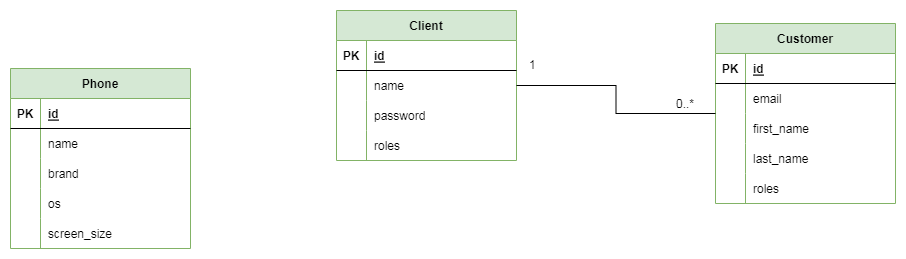

The diagram above was exported from draw.io. Its source (the exported page's mxGraphModel, read from the mxfile embedded in the PNG):
<mxGraphModel dx="1044" dy="599" grid="0" gridSize="10" guides="1" tooltips="1" connect="1" arrows="1" fold="1" page="1" pageScale="1" pageWidth="1169" pageHeight="827" math="0" shadow="0">
  <root>
    <mxCell id="0" />
    <mxCell id="1" parent="0" />
    <mxCell id="ypYIQ66xOmFWnx1F0B2A-1" value="Phone" style="shape=table;startSize=30;container=1;collapsible=1;childLayout=tableLayout;fixedRows=1;rowLines=0;fontStyle=1;align=center;resizeLast=1;fillColor=#d5e8d4;strokeColor=#82b366;" parent="1" vertex="1">
      <mxGeometry x="96" y="132" width="180" height="180" as="geometry" />
    </mxCell>
    <mxCell id="ypYIQ66xOmFWnx1F0B2A-2" value="" style="shape=tableRow;horizontal=0;startSize=0;swimlaneHead=0;swimlaneBody=0;fillColor=none;collapsible=0;dropTarget=0;points=[[0,0.5],[1,0.5]];portConstraint=eastwest;top=0;left=0;right=0;bottom=1;" parent="ypYIQ66xOmFWnx1F0B2A-1" vertex="1">
      <mxGeometry y="30" width="180" height="30" as="geometry" />
    </mxCell>
    <mxCell id="ypYIQ66xOmFWnx1F0B2A-3" value="PK" style="shape=partialRectangle;connectable=0;fillColor=none;top=0;left=0;bottom=0;right=0;fontStyle=1;overflow=hidden;" parent="ypYIQ66xOmFWnx1F0B2A-2" vertex="1">
      <mxGeometry width="30" height="30" as="geometry">
        <mxRectangle width="30" height="30" as="alternateBounds" />
      </mxGeometry>
    </mxCell>
    <mxCell id="ypYIQ66xOmFWnx1F0B2A-4" value="id" style="shape=partialRectangle;connectable=0;fillColor=none;top=0;left=0;bottom=0;right=0;align=left;spacingLeft=6;fontStyle=5;overflow=hidden;" parent="ypYIQ66xOmFWnx1F0B2A-2" vertex="1">
      <mxGeometry x="30" width="150" height="30" as="geometry">
        <mxRectangle width="150" height="30" as="alternateBounds" />
      </mxGeometry>
    </mxCell>
    <mxCell id="ypYIQ66xOmFWnx1F0B2A-5" value="" style="shape=tableRow;horizontal=0;startSize=0;swimlaneHead=0;swimlaneBody=0;fillColor=none;collapsible=0;dropTarget=0;points=[[0,0.5],[1,0.5]];portConstraint=eastwest;top=0;left=0;right=0;bottom=0;" parent="ypYIQ66xOmFWnx1F0B2A-1" vertex="1">
      <mxGeometry y="60" width="180" height="30" as="geometry" />
    </mxCell>
    <mxCell id="ypYIQ66xOmFWnx1F0B2A-6" value="" style="shape=partialRectangle;connectable=0;fillColor=none;top=0;left=0;bottom=0;right=0;editable=1;overflow=hidden;" parent="ypYIQ66xOmFWnx1F0B2A-5" vertex="1">
      <mxGeometry width="30" height="30" as="geometry">
        <mxRectangle width="30" height="30" as="alternateBounds" />
      </mxGeometry>
    </mxCell>
    <mxCell id="ypYIQ66xOmFWnx1F0B2A-7" value="name" style="shape=partialRectangle;connectable=0;fillColor=none;top=0;left=0;bottom=0;right=0;align=left;spacingLeft=6;overflow=hidden;" parent="ypYIQ66xOmFWnx1F0B2A-5" vertex="1">
      <mxGeometry x="30" width="150" height="30" as="geometry">
        <mxRectangle width="150" height="30" as="alternateBounds" />
      </mxGeometry>
    </mxCell>
    <mxCell id="ypYIQ66xOmFWnx1F0B2A-8" value="" style="shape=tableRow;horizontal=0;startSize=0;swimlaneHead=0;swimlaneBody=0;fillColor=none;collapsible=0;dropTarget=0;points=[[0,0.5],[1,0.5]];portConstraint=eastwest;top=0;left=0;right=0;bottom=0;" parent="ypYIQ66xOmFWnx1F0B2A-1" vertex="1">
      <mxGeometry y="90" width="180" height="30" as="geometry" />
    </mxCell>
    <mxCell id="ypYIQ66xOmFWnx1F0B2A-9" value="" style="shape=partialRectangle;connectable=0;fillColor=none;top=0;left=0;bottom=0;right=0;editable=1;overflow=hidden;" parent="ypYIQ66xOmFWnx1F0B2A-8" vertex="1">
      <mxGeometry width="30" height="30" as="geometry">
        <mxRectangle width="30" height="30" as="alternateBounds" />
      </mxGeometry>
    </mxCell>
    <mxCell id="ypYIQ66xOmFWnx1F0B2A-10" value="brand" style="shape=partialRectangle;connectable=0;fillColor=none;top=0;left=0;bottom=0;right=0;align=left;spacingLeft=6;overflow=hidden;" parent="ypYIQ66xOmFWnx1F0B2A-8" vertex="1">
      <mxGeometry x="30" width="150" height="30" as="geometry">
        <mxRectangle width="150" height="30" as="alternateBounds" />
      </mxGeometry>
    </mxCell>
    <mxCell id="ypYIQ66xOmFWnx1F0B2A-11" value="" style="shape=tableRow;horizontal=0;startSize=0;swimlaneHead=0;swimlaneBody=0;fillColor=none;collapsible=0;dropTarget=0;points=[[0,0.5],[1,0.5]];portConstraint=eastwest;top=0;left=0;right=0;bottom=0;" parent="ypYIQ66xOmFWnx1F0B2A-1" vertex="1">
      <mxGeometry y="120" width="180" height="30" as="geometry" />
    </mxCell>
    <mxCell id="ypYIQ66xOmFWnx1F0B2A-12" value="" style="shape=partialRectangle;connectable=0;fillColor=none;top=0;left=0;bottom=0;right=0;editable=1;overflow=hidden;" parent="ypYIQ66xOmFWnx1F0B2A-11" vertex="1">
      <mxGeometry width="30" height="30" as="geometry">
        <mxRectangle width="30" height="30" as="alternateBounds" />
      </mxGeometry>
    </mxCell>
    <mxCell id="ypYIQ66xOmFWnx1F0B2A-13" value="os" style="shape=partialRectangle;connectable=0;fillColor=none;top=0;left=0;bottom=0;right=0;align=left;spacingLeft=6;overflow=hidden;" parent="ypYIQ66xOmFWnx1F0B2A-11" vertex="1">
      <mxGeometry x="30" width="150" height="30" as="geometry">
        <mxRectangle width="150" height="30" as="alternateBounds" />
      </mxGeometry>
    </mxCell>
    <mxCell id="ypYIQ66xOmFWnx1F0B2A-14" value="" style="shape=tableRow;horizontal=0;startSize=0;swimlaneHead=0;swimlaneBody=0;fillColor=none;collapsible=0;dropTarget=0;points=[[0,0.5],[1,0.5]];portConstraint=eastwest;top=0;left=0;right=0;bottom=0;" parent="ypYIQ66xOmFWnx1F0B2A-1" vertex="1">
      <mxGeometry y="150" width="180" height="30" as="geometry" />
    </mxCell>
    <mxCell id="ypYIQ66xOmFWnx1F0B2A-15" value="" style="shape=partialRectangle;connectable=0;fillColor=none;top=0;left=0;bottom=0;right=0;editable=1;overflow=hidden;" parent="ypYIQ66xOmFWnx1F0B2A-14" vertex="1">
      <mxGeometry width="30" height="30" as="geometry">
        <mxRectangle width="30" height="30" as="alternateBounds" />
      </mxGeometry>
    </mxCell>
    <mxCell id="ypYIQ66xOmFWnx1F0B2A-16" value="screen_size" style="shape=partialRectangle;connectable=0;fillColor=none;top=0;left=0;bottom=0;right=0;align=left;spacingLeft=6;overflow=hidden;" parent="ypYIQ66xOmFWnx1F0B2A-14" vertex="1">
      <mxGeometry x="30" width="150" height="30" as="geometry">
        <mxRectangle width="150" height="30" as="alternateBounds" />
      </mxGeometry>
    </mxCell>
    <mxCell id="ypYIQ66xOmFWnx1F0B2A-17" value="Client" style="shape=table;startSize=30;container=1;collapsible=1;childLayout=tableLayout;fixedRows=1;rowLines=0;fontStyle=1;align=center;resizeLast=1;fillColor=#d5e8d4;strokeColor=#82b366;" parent="1" vertex="1">
      <mxGeometry x="422" y="74" width="180" height="150" as="geometry" />
    </mxCell>
    <mxCell id="ypYIQ66xOmFWnx1F0B2A-18" value="" style="shape=tableRow;horizontal=0;startSize=0;swimlaneHead=0;swimlaneBody=0;fillColor=none;collapsible=0;dropTarget=0;points=[[0,0.5],[1,0.5]];portConstraint=eastwest;top=0;left=0;right=0;bottom=1;" parent="ypYIQ66xOmFWnx1F0B2A-17" vertex="1">
      <mxGeometry y="30" width="180" height="30" as="geometry" />
    </mxCell>
    <mxCell id="ypYIQ66xOmFWnx1F0B2A-19" value="PK" style="shape=partialRectangle;connectable=0;fillColor=none;top=0;left=0;bottom=0;right=0;fontStyle=1;overflow=hidden;" parent="ypYIQ66xOmFWnx1F0B2A-18" vertex="1">
      <mxGeometry width="30" height="30" as="geometry">
        <mxRectangle width="30" height="30" as="alternateBounds" />
      </mxGeometry>
    </mxCell>
    <mxCell id="ypYIQ66xOmFWnx1F0B2A-20" value="id" style="shape=partialRectangle;connectable=0;fillColor=none;top=0;left=0;bottom=0;right=0;align=left;spacingLeft=6;fontStyle=5;overflow=hidden;" parent="ypYIQ66xOmFWnx1F0B2A-18" vertex="1">
      <mxGeometry x="30" width="150" height="30" as="geometry">
        <mxRectangle width="150" height="30" as="alternateBounds" />
      </mxGeometry>
    </mxCell>
    <mxCell id="ypYIQ66xOmFWnx1F0B2A-21" value="" style="shape=tableRow;horizontal=0;startSize=0;swimlaneHead=0;swimlaneBody=0;fillColor=none;collapsible=0;dropTarget=0;points=[[0,0.5],[1,0.5]];portConstraint=eastwest;top=0;left=0;right=0;bottom=0;" parent="ypYIQ66xOmFWnx1F0B2A-17" vertex="1">
      <mxGeometry y="60" width="180" height="30" as="geometry" />
    </mxCell>
    <mxCell id="ypYIQ66xOmFWnx1F0B2A-22" value="" style="shape=partialRectangle;connectable=0;fillColor=none;top=0;left=0;bottom=0;right=0;editable=1;overflow=hidden;" parent="ypYIQ66xOmFWnx1F0B2A-21" vertex="1">
      <mxGeometry width="30" height="30" as="geometry">
        <mxRectangle width="30" height="30" as="alternateBounds" />
      </mxGeometry>
    </mxCell>
    <mxCell id="ypYIQ66xOmFWnx1F0B2A-23" value="name" style="shape=partialRectangle;connectable=0;fillColor=none;top=0;left=0;bottom=0;right=0;align=left;spacingLeft=6;overflow=hidden;" parent="ypYIQ66xOmFWnx1F0B2A-21" vertex="1">
      <mxGeometry x="30" width="150" height="30" as="geometry">
        <mxRectangle width="150" height="30" as="alternateBounds" />
      </mxGeometry>
    </mxCell>
    <mxCell id="ypYIQ66xOmFWnx1F0B2A-24" value="" style="shape=tableRow;horizontal=0;startSize=0;swimlaneHead=0;swimlaneBody=0;fillColor=none;collapsible=0;dropTarget=0;points=[[0,0.5],[1,0.5]];portConstraint=eastwest;top=0;left=0;right=0;bottom=0;" parent="ypYIQ66xOmFWnx1F0B2A-17" vertex="1">
      <mxGeometry y="90" width="180" height="30" as="geometry" />
    </mxCell>
    <mxCell id="ypYIQ66xOmFWnx1F0B2A-25" value="" style="shape=partialRectangle;connectable=0;fillColor=none;top=0;left=0;bottom=0;right=0;editable=1;overflow=hidden;" parent="ypYIQ66xOmFWnx1F0B2A-24" vertex="1">
      <mxGeometry width="30" height="30" as="geometry">
        <mxRectangle width="30" height="30" as="alternateBounds" />
      </mxGeometry>
    </mxCell>
    <mxCell id="ypYIQ66xOmFWnx1F0B2A-26" value="password" style="shape=partialRectangle;connectable=0;fillColor=none;top=0;left=0;bottom=0;right=0;align=left;spacingLeft=6;overflow=hidden;" parent="ypYIQ66xOmFWnx1F0B2A-24" vertex="1">
      <mxGeometry x="30" width="150" height="30" as="geometry">
        <mxRectangle width="150" height="30" as="alternateBounds" />
      </mxGeometry>
    </mxCell>
    <mxCell id="ypYIQ66xOmFWnx1F0B2A-27" value="" style="shape=tableRow;horizontal=0;startSize=0;swimlaneHead=0;swimlaneBody=0;fillColor=none;collapsible=0;dropTarget=0;points=[[0,0.5],[1,0.5]];portConstraint=eastwest;top=0;left=0;right=0;bottom=0;" parent="ypYIQ66xOmFWnx1F0B2A-17" vertex="1">
      <mxGeometry y="120" width="180" height="30" as="geometry" />
    </mxCell>
    <mxCell id="ypYIQ66xOmFWnx1F0B2A-28" value="" style="shape=partialRectangle;connectable=0;fillColor=none;top=0;left=0;bottom=0;right=0;editable=1;overflow=hidden;" parent="ypYIQ66xOmFWnx1F0B2A-27" vertex="1">
      <mxGeometry width="30" height="30" as="geometry">
        <mxRectangle width="30" height="30" as="alternateBounds" />
      </mxGeometry>
    </mxCell>
    <mxCell id="ypYIQ66xOmFWnx1F0B2A-29" value="roles" style="shape=partialRectangle;connectable=0;fillColor=none;top=0;left=0;bottom=0;right=0;align=left;spacingLeft=6;overflow=hidden;" parent="ypYIQ66xOmFWnx1F0B2A-27" vertex="1">
      <mxGeometry x="30" width="150" height="30" as="geometry">
        <mxRectangle width="150" height="30" as="alternateBounds" />
      </mxGeometry>
    </mxCell>
    <mxCell id="ypYIQ66xOmFWnx1F0B2A-30" value="Customer" style="shape=table;startSize=30;container=1;collapsible=1;childLayout=tableLayout;fixedRows=1;rowLines=0;fontStyle=1;align=center;resizeLast=1;fillColor=#d5e8d4;strokeColor=#82b366;" parent="1" vertex="1">
      <mxGeometry x="801" y="87" width="180" height="180" as="geometry" />
    </mxCell>
    <mxCell id="ypYIQ66xOmFWnx1F0B2A-31" value="" style="shape=tableRow;horizontal=0;startSize=0;swimlaneHead=0;swimlaneBody=0;fillColor=none;collapsible=0;dropTarget=0;points=[[0,0.5],[1,0.5]];portConstraint=eastwest;top=0;left=0;right=0;bottom=1;" parent="ypYIQ66xOmFWnx1F0B2A-30" vertex="1">
      <mxGeometry y="30" width="180" height="30" as="geometry" />
    </mxCell>
    <mxCell id="ypYIQ66xOmFWnx1F0B2A-32" value="PK" style="shape=partialRectangle;connectable=0;fillColor=none;top=0;left=0;bottom=0;right=0;fontStyle=1;overflow=hidden;" parent="ypYIQ66xOmFWnx1F0B2A-31" vertex="1">
      <mxGeometry width="30" height="30" as="geometry">
        <mxRectangle width="30" height="30" as="alternateBounds" />
      </mxGeometry>
    </mxCell>
    <mxCell id="ypYIQ66xOmFWnx1F0B2A-33" value="id" style="shape=partialRectangle;connectable=0;fillColor=none;top=0;left=0;bottom=0;right=0;align=left;spacingLeft=6;fontStyle=5;overflow=hidden;" parent="ypYIQ66xOmFWnx1F0B2A-31" vertex="1">
      <mxGeometry x="30" width="150" height="30" as="geometry">
        <mxRectangle width="150" height="30" as="alternateBounds" />
      </mxGeometry>
    </mxCell>
    <mxCell id="ypYIQ66xOmFWnx1F0B2A-44" value="" style="shape=tableRow;horizontal=0;startSize=0;swimlaneHead=0;swimlaneBody=0;fillColor=none;collapsible=0;dropTarget=0;points=[[0,0.5],[1,0.5]];portConstraint=eastwest;top=0;left=0;right=0;bottom=0;" parent="ypYIQ66xOmFWnx1F0B2A-30" vertex="1">
      <mxGeometry y="60" width="180" height="30" as="geometry" />
    </mxCell>
    <mxCell id="ypYIQ66xOmFWnx1F0B2A-45" value="" style="shape=partialRectangle;connectable=0;fillColor=none;top=0;left=0;bottom=0;right=0;editable=1;overflow=hidden;" parent="ypYIQ66xOmFWnx1F0B2A-44" vertex="1">
      <mxGeometry width="30" height="30" as="geometry">
        <mxRectangle width="30" height="30" as="alternateBounds" />
      </mxGeometry>
    </mxCell>
    <mxCell id="ypYIQ66xOmFWnx1F0B2A-46" value="email" style="shape=partialRectangle;connectable=0;fillColor=none;top=0;left=0;bottom=0;right=0;align=left;spacingLeft=6;overflow=hidden;" parent="ypYIQ66xOmFWnx1F0B2A-44" vertex="1">
      <mxGeometry x="30" width="150" height="30" as="geometry">
        <mxRectangle width="150" height="30" as="alternateBounds" />
      </mxGeometry>
    </mxCell>
    <mxCell id="ypYIQ66xOmFWnx1F0B2A-34" value="" style="shape=tableRow;horizontal=0;startSize=0;swimlaneHead=0;swimlaneBody=0;fillColor=none;collapsible=0;dropTarget=0;points=[[0,0.5],[1,0.5]];portConstraint=eastwest;top=0;left=0;right=0;bottom=0;" parent="ypYIQ66xOmFWnx1F0B2A-30" vertex="1">
      <mxGeometry y="90" width="180" height="30" as="geometry" />
    </mxCell>
    <mxCell id="ypYIQ66xOmFWnx1F0B2A-35" value="" style="shape=partialRectangle;connectable=0;fillColor=none;top=0;left=0;bottom=0;right=0;editable=1;overflow=hidden;" parent="ypYIQ66xOmFWnx1F0B2A-34" vertex="1">
      <mxGeometry width="30" height="30" as="geometry">
        <mxRectangle width="30" height="30" as="alternateBounds" />
      </mxGeometry>
    </mxCell>
    <mxCell id="ypYIQ66xOmFWnx1F0B2A-36" value="first_name" style="shape=partialRectangle;connectable=0;fillColor=none;top=0;left=0;bottom=0;right=0;align=left;spacingLeft=6;overflow=hidden;" parent="ypYIQ66xOmFWnx1F0B2A-34" vertex="1">
      <mxGeometry x="30" width="150" height="30" as="geometry">
        <mxRectangle width="150" height="30" as="alternateBounds" />
      </mxGeometry>
    </mxCell>
    <mxCell id="ypYIQ66xOmFWnx1F0B2A-37" value="" style="shape=tableRow;horizontal=0;startSize=0;swimlaneHead=0;swimlaneBody=0;fillColor=none;collapsible=0;dropTarget=0;points=[[0,0.5],[1,0.5]];portConstraint=eastwest;top=0;left=0;right=0;bottom=0;" parent="ypYIQ66xOmFWnx1F0B2A-30" vertex="1">
      <mxGeometry y="120" width="180" height="30" as="geometry" />
    </mxCell>
    <mxCell id="ypYIQ66xOmFWnx1F0B2A-38" value="" style="shape=partialRectangle;connectable=0;fillColor=none;top=0;left=0;bottom=0;right=0;editable=1;overflow=hidden;" parent="ypYIQ66xOmFWnx1F0B2A-37" vertex="1">
      <mxGeometry width="30" height="30" as="geometry">
        <mxRectangle width="30" height="30" as="alternateBounds" />
      </mxGeometry>
    </mxCell>
    <mxCell id="ypYIQ66xOmFWnx1F0B2A-39" value="last_name" style="shape=partialRectangle;connectable=0;fillColor=none;top=0;left=0;bottom=0;right=0;align=left;spacingLeft=6;overflow=hidden;" parent="ypYIQ66xOmFWnx1F0B2A-37" vertex="1">
      <mxGeometry x="30" width="150" height="30" as="geometry">
        <mxRectangle width="150" height="30" as="alternateBounds" />
      </mxGeometry>
    </mxCell>
    <mxCell id="ypYIQ66xOmFWnx1F0B2A-40" value="" style="shape=tableRow;horizontal=0;startSize=0;swimlaneHead=0;swimlaneBody=0;fillColor=none;collapsible=0;dropTarget=0;points=[[0,0.5],[1,0.5]];portConstraint=eastwest;top=0;left=0;right=0;bottom=0;" parent="ypYIQ66xOmFWnx1F0B2A-30" vertex="1">
      <mxGeometry y="150" width="180" height="30" as="geometry" />
    </mxCell>
    <mxCell id="ypYIQ66xOmFWnx1F0B2A-41" value="" style="shape=partialRectangle;connectable=0;fillColor=none;top=0;left=0;bottom=0;right=0;editable=1;overflow=hidden;" parent="ypYIQ66xOmFWnx1F0B2A-40" vertex="1">
      <mxGeometry width="30" height="30" as="geometry">
        <mxRectangle width="30" height="30" as="alternateBounds" />
      </mxGeometry>
    </mxCell>
    <mxCell id="ypYIQ66xOmFWnx1F0B2A-42" value="roles" style="shape=partialRectangle;connectable=0;fillColor=none;top=0;left=0;bottom=0;right=0;align=left;spacingLeft=6;overflow=hidden;" parent="ypYIQ66xOmFWnx1F0B2A-40" vertex="1">
      <mxGeometry x="30" width="150" height="30" as="geometry">
        <mxRectangle width="150" height="30" as="alternateBounds" />
      </mxGeometry>
    </mxCell>
    <mxCell id="ypYIQ66xOmFWnx1F0B2A-51" value="" style="endArrow=none;html=1;rounded=0;edgeStyle=orthogonalEdgeStyle;" parent="1" source="ypYIQ66xOmFWnx1F0B2A-17" target="ypYIQ66xOmFWnx1F0B2A-30" edge="1">
      <mxGeometry relative="1" as="geometry">
        <mxPoint x="453" y="339" as="sourcePoint" />
        <mxPoint x="613" y="339" as="targetPoint" />
      </mxGeometry>
    </mxCell>
    <mxCell id="ypYIQ66xOmFWnx1F0B2A-52" value="1" style="text;strokeColor=none;fillColor=none;spacingLeft=4;spacingRight=4;overflow=hidden;rotatable=0;points=[[0,0.5],[1,0.5]];portConstraint=eastwest;fontSize=12;" parent="1" vertex="1">
      <mxGeometry x="609" y="115" width="40" height="30" as="geometry" />
    </mxCell>
    <mxCell id="ypYIQ66xOmFWnx1F0B2A-53" value="0..*" style="text;strokeColor=none;fillColor=none;spacingLeft=4;spacingRight=4;overflow=hidden;rotatable=0;points=[[0,0.5],[1,0.5]];portConstraint=eastwest;fontSize=12;" parent="1" vertex="1">
      <mxGeometry x="756" y="154" width="40" height="30" as="geometry" />
    </mxCell>
  </root>
</mxGraphModel>